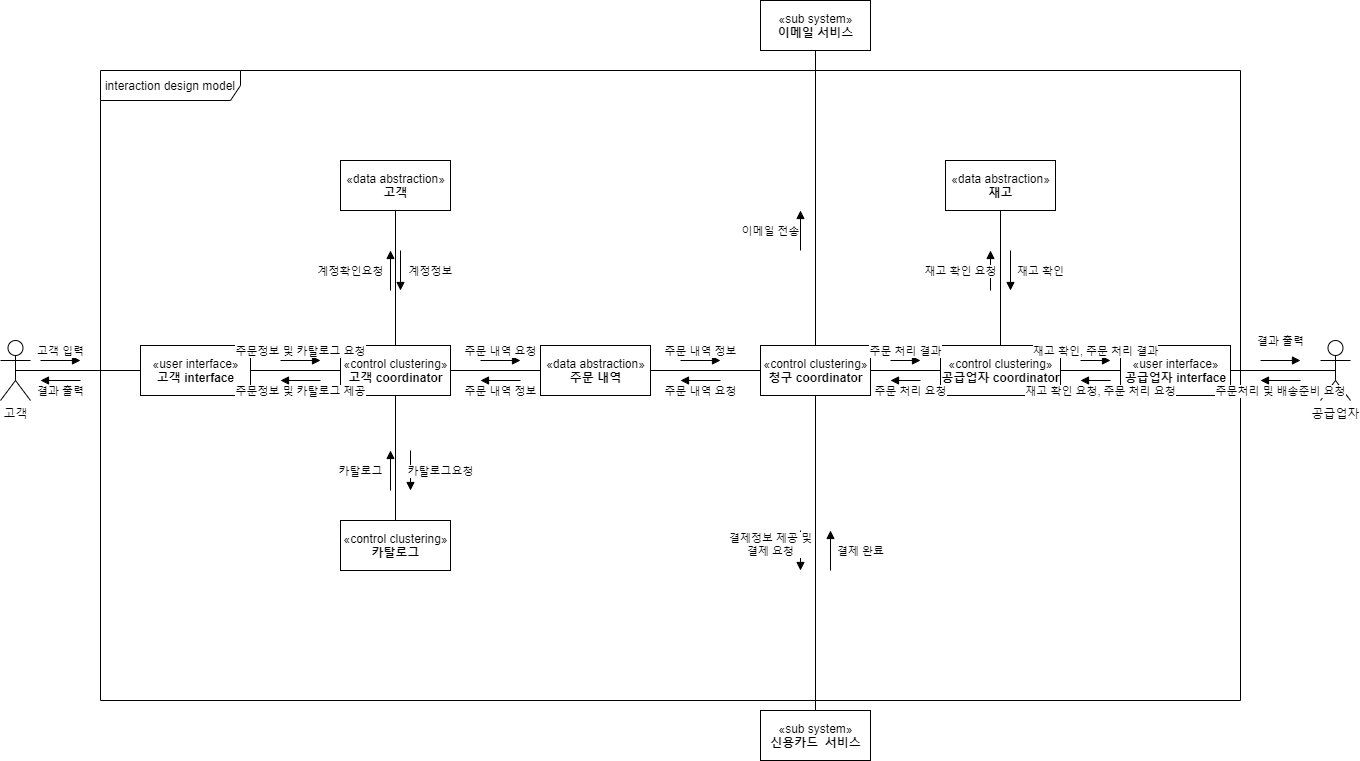

The diagram above was exported from draw.io. Its source (the exported page's mxGraphModel, read from the mxfile embedded in the PNG):
<mxGraphModel dx="1422" dy="713" grid="1" gridSize="10" guides="1" tooltips="1" connect="1" arrows="1" fold="1" page="1" pageScale="1" pageWidth="827" pageHeight="1169" math="0" shadow="0">
  <root>
    <mxCell id="0" />
    <mxCell id="1" parent="0" />
    <mxCell id="qV_Ri5hjfV7sd0okPH5y-41" value="interaction design model" style="shape=umlFrame;whiteSpace=wrap;html=1;width=140;height=30;" vertex="1" parent="1">
      <mxGeometry x="140" y="180" width="1140" height="630" as="geometry" />
    </mxCell>
    <mxCell id="qV_Ri5hjfV7sd0okPH5y-42" value="고객" style="shape=umlActor;verticalLabelPosition=bottom;labelBackgroundColor=#ffffff;verticalAlign=top;html=1;" vertex="1" parent="1">
      <mxGeometry x="40" y="450" width="30" height="60" as="geometry" />
    </mxCell>
    <mxCell id="qV_Ri5hjfV7sd0okPH5y-43" value="공급업자" style="shape=umlActor;verticalLabelPosition=bottom;labelBackgroundColor=#ffffff;verticalAlign=top;html=1;" vertex="1" parent="1">
      <mxGeometry x="1360" y="450" width="30" height="60" as="geometry" />
    </mxCell>
    <mxCell id="qV_Ri5hjfV7sd0okPH5y-44" value="«user interface»&lt;br&gt;&lt;b&gt;고객 interface&lt;/b&gt;" style="html=1;" vertex="1" parent="1">
      <mxGeometry x="180" y="455" width="110" height="50" as="geometry" />
    </mxCell>
    <mxCell id="qV_Ri5hjfV7sd0okPH5y-46" value="" style="endArrow=none;html=1;exitX=0.5;exitY=0.5;exitDx=0;exitDy=0;exitPerimeter=0;" edge="1" parent="1" source="qV_Ri5hjfV7sd0okPH5y-42" target="qV_Ri5hjfV7sd0okPH5y-44">
      <mxGeometry width="50" height="50" relative="1" as="geometry">
        <mxPoint x="660" y="480" as="sourcePoint" />
        <mxPoint x="710" y="430" as="targetPoint" />
      </mxGeometry>
    </mxCell>
    <mxCell id="qV_Ri5hjfV7sd0okPH5y-51" value="고객 입력" style="html=1;verticalAlign=bottom;endArrow=block;" edge="1" parent="1">
      <mxGeometry width="80" relative="1" as="geometry">
        <mxPoint x="80" y="470" as="sourcePoint" />
        <mxPoint x="120" y="470" as="targetPoint" />
      </mxGeometry>
    </mxCell>
    <mxCell id="qV_Ri5hjfV7sd0okPH5y-53" value="결과 출력" style="html=1;verticalAlign=bottom;endArrow=block;" edge="1" parent="1">
      <mxGeometry y="20" width="80" relative="1" as="geometry">
        <mxPoint x="120" y="490" as="sourcePoint" />
        <mxPoint x="80" y="490" as="targetPoint" />
        <mxPoint as="offset" />
      </mxGeometry>
    </mxCell>
    <mxCell id="qV_Ri5hjfV7sd0okPH5y-54" value="«data abstraction»&lt;br&gt;&lt;b&gt;고객&lt;/b&gt;" style="html=1;" vertex="1" parent="1">
      <mxGeometry x="380" y="270" width="110" height="50" as="geometry" />
    </mxCell>
    <mxCell id="qV_Ri5hjfV7sd0okPH5y-55" value="«data abstraction»&lt;br&gt;&lt;b&gt;주문 내역&lt;/b&gt;" style="html=1;" vertex="1" parent="1">
      <mxGeometry x="580" y="455" width="110" height="50" as="geometry" />
    </mxCell>
    <mxCell id="qV_Ri5hjfV7sd0okPH5y-58" value="" style="endArrow=none;html=1;" edge="1" parent="1" source="qV_Ri5hjfV7sd0okPH5y-61" target="qV_Ri5hjfV7sd0okPH5y-54">
      <mxGeometry width="50" height="50" relative="1" as="geometry">
        <mxPoint x="660" y="580" as="sourcePoint" />
        <mxPoint x="710" y="530" as="targetPoint" />
      </mxGeometry>
    </mxCell>
    <mxCell id="qV_Ri5hjfV7sd0okPH5y-61" value="«control clustering»&lt;br&gt;&lt;b&gt;고객 coordinator&lt;/b&gt;" style="html=1;" vertex="1" parent="1">
      <mxGeometry x="380" y="455" width="110" height="50" as="geometry" />
    </mxCell>
    <mxCell id="qV_Ri5hjfV7sd0okPH5y-62" value="" style="endArrow=none;html=1;" edge="1" parent="1" source="qV_Ri5hjfV7sd0okPH5y-44" target="qV_Ri5hjfV7sd0okPH5y-61">
      <mxGeometry width="50" height="50" relative="1" as="geometry">
        <mxPoint x="660" y="580" as="sourcePoint" />
        <mxPoint x="710" y="530" as="targetPoint" />
      </mxGeometry>
    </mxCell>
    <mxCell id="qV_Ri5hjfV7sd0okPH5y-63" value="" style="endArrow=none;html=1;" edge="1" parent="1" source="qV_Ri5hjfV7sd0okPH5y-61" target="qV_Ri5hjfV7sd0okPH5y-55">
      <mxGeometry width="50" height="50" relative="1" as="geometry">
        <mxPoint x="660" y="580" as="sourcePoint" />
        <mxPoint x="710" y="530" as="targetPoint" />
      </mxGeometry>
    </mxCell>
    <mxCell id="qV_Ri5hjfV7sd0okPH5y-64" value="주문정보 및 카탈로그 요청" style="html=1;verticalAlign=bottom;endArrow=block;" edge="1" parent="1">
      <mxGeometry width="80" relative="1" as="geometry">
        <mxPoint x="320" y="470" as="sourcePoint" />
        <mxPoint x="360" y="470" as="targetPoint" />
      </mxGeometry>
    </mxCell>
    <mxCell id="qV_Ri5hjfV7sd0okPH5y-65" value="주문정보 및 카탈로그 제공" style="html=1;verticalAlign=bottom;endArrow=block;" edge="1" parent="1">
      <mxGeometry y="20" width="80" relative="1" as="geometry">
        <mxPoint x="360" y="490" as="sourcePoint" />
        <mxPoint x="320" y="490" as="targetPoint" />
        <mxPoint as="offset" />
      </mxGeometry>
    </mxCell>
    <mxCell id="qV_Ri5hjfV7sd0okPH5y-66" value="계정확인요청" style="html=1;verticalAlign=bottom;endArrow=block;" edge="1" parent="1">
      <mxGeometry x="-0.5" y="40" width="80" relative="1" as="geometry">
        <mxPoint x="430" y="400" as="sourcePoint" />
        <mxPoint x="430" y="360" as="targetPoint" />
        <mxPoint as="offset" />
      </mxGeometry>
    </mxCell>
    <mxCell id="qV_Ri5hjfV7sd0okPH5y-67" value="계정정보" style="html=1;verticalAlign=bottom;endArrow=block;" edge="1" parent="1">
      <mxGeometry x="0.5" y="30" width="80" relative="1" as="geometry">
        <mxPoint x="440" y="360" as="sourcePoint" />
        <mxPoint x="440" y="400" as="targetPoint" />
        <mxPoint as="offset" />
      </mxGeometry>
    </mxCell>
    <mxCell id="qV_Ri5hjfV7sd0okPH5y-71" value="주문 내역 정보" style="html=1;verticalAlign=bottom;endArrow=block;" edge="1" parent="1">
      <mxGeometry x="0.0114" y="20" width="80" relative="1" as="geometry">
        <mxPoint x="560" y="490" as="sourcePoint" />
        <mxPoint x="520" y="490" as="targetPoint" />
        <mxPoint as="offset" />
      </mxGeometry>
    </mxCell>
    <mxCell id="qV_Ri5hjfV7sd0okPH5y-72" value="주문 내역 요청" style="html=1;verticalAlign=bottom;endArrow=block;" edge="1" parent="1">
      <mxGeometry width="80" relative="1" as="geometry">
        <mxPoint x="520" y="470" as="sourcePoint" />
        <mxPoint x="560" y="470" as="targetPoint" />
      </mxGeometry>
    </mxCell>
    <mxCell id="qV_Ri5hjfV7sd0okPH5y-73" value="«control clustering»&lt;br&gt;&lt;b&gt;카탈로그&lt;/b&gt;" style="html=1;" vertex="1" parent="1">
      <mxGeometry x="380" y="630" width="110" height="50" as="geometry" />
    </mxCell>
    <mxCell id="qV_Ri5hjfV7sd0okPH5y-74" value="" style="endArrow=none;html=1;" edge="1" parent="1" source="qV_Ri5hjfV7sd0okPH5y-73" target="qV_Ri5hjfV7sd0okPH5y-61">
      <mxGeometry width="50" height="50" relative="1" as="geometry">
        <mxPoint x="660" y="580" as="sourcePoint" />
        <mxPoint x="710" y="530" as="targetPoint" />
      </mxGeometry>
    </mxCell>
    <mxCell id="qV_Ri5hjfV7sd0okPH5y-75" value="카탈로그요청" style="html=1;verticalAlign=bottom;endArrow=block;" edge="1" parent="1">
      <mxGeometry x="0.4896" y="30" width="80" relative="1" as="geometry">
        <mxPoint x="450" y="560" as="sourcePoint" />
        <mxPoint x="450" y="600" as="targetPoint" />
        <mxPoint as="offset" />
      </mxGeometry>
    </mxCell>
    <mxCell id="qV_Ri5hjfV7sd0okPH5y-76" value="카탈로그" style="html=1;verticalAlign=bottom;endArrow=block;" edge="1" parent="1">
      <mxGeometry x="-0.4914" y="30" width="80" relative="1" as="geometry">
        <mxPoint x="430" y="600" as="sourcePoint" />
        <mxPoint x="430" y="560" as="targetPoint" />
        <mxPoint as="offset" />
      </mxGeometry>
    </mxCell>
    <mxCell id="qV_Ri5hjfV7sd0okPH5y-79" value="«control clustering»&lt;br&gt;&lt;b&gt;청구 coordinator&lt;/b&gt;" style="html=1;" vertex="1" parent="1">
      <mxGeometry x="800" y="455" width="110" height="50" as="geometry" />
    </mxCell>
    <mxCell id="qV_Ri5hjfV7sd0okPH5y-80" value="" style="endArrow=none;html=1;" edge="1" parent="1" source="qV_Ri5hjfV7sd0okPH5y-55" target="qV_Ri5hjfV7sd0okPH5y-79">
      <mxGeometry width="50" height="50" relative="1" as="geometry">
        <mxPoint x="660" y="650" as="sourcePoint" />
        <mxPoint x="710" y="600" as="targetPoint" />
      </mxGeometry>
    </mxCell>
    <mxCell id="qV_Ri5hjfV7sd0okPH5y-81" value="«sub system»&lt;br&gt;&lt;b&gt;이메일 서비스&lt;/b&gt;" style="html=1;" vertex="1" parent="1">
      <mxGeometry x="800" y="110" width="110" height="50" as="geometry" />
    </mxCell>
    <mxCell id="qV_Ri5hjfV7sd0okPH5y-82" value="«sub system»&lt;br&gt;&lt;b&gt;신용카드&amp;nbsp; 서비스&lt;/b&gt;" style="html=1;" vertex="1" parent="1">
      <mxGeometry x="800" y="820" width="110" height="50" as="geometry" />
    </mxCell>
    <mxCell id="qV_Ri5hjfV7sd0okPH5y-84" value="주문 내역 요청" style="html=1;verticalAlign=bottom;endArrow=block;" edge="1" parent="1">
      <mxGeometry y="20" width="80" relative="1" as="geometry">
        <mxPoint x="760" y="490" as="sourcePoint" />
        <mxPoint x="720" y="490" as="targetPoint" />
        <mxPoint as="offset" />
      </mxGeometry>
    </mxCell>
    <mxCell id="qV_Ri5hjfV7sd0okPH5y-85" value="주문 내역 정보" style="html=1;verticalAlign=bottom;endArrow=block;" edge="1" parent="1">
      <mxGeometry width="80" relative="1" as="geometry">
        <mxPoint x="720" y="470" as="sourcePoint" />
        <mxPoint x="760" y="470" as="targetPoint" />
      </mxGeometry>
    </mxCell>
    <mxCell id="qV_Ri5hjfV7sd0okPH5y-86" value="" style="endArrow=none;html=1;" edge="1" parent="1" source="qV_Ri5hjfV7sd0okPH5y-82" target="qV_Ri5hjfV7sd0okPH5y-79">
      <mxGeometry width="50" height="50" relative="1" as="geometry">
        <mxPoint x="660" y="570" as="sourcePoint" />
        <mxPoint x="710" y="520" as="targetPoint" />
      </mxGeometry>
    </mxCell>
    <mxCell id="qV_Ri5hjfV7sd0okPH5y-87" value="" style="endArrow=none;html=1;" edge="1" parent="1" source="qV_Ri5hjfV7sd0okPH5y-81" target="qV_Ri5hjfV7sd0okPH5y-79">
      <mxGeometry width="50" height="50" relative="1" as="geometry">
        <mxPoint x="660" y="570" as="sourcePoint" />
        <mxPoint x="710" y="520" as="targetPoint" />
      </mxGeometry>
    </mxCell>
    <mxCell id="qV_Ri5hjfV7sd0okPH5y-88" value="«control clustering»&lt;br&gt;&lt;b&gt;공급업자 coordinator&lt;/b&gt;" style="html=1;" vertex="1" parent="1">
      <mxGeometry x="980" y="455" width="120" height="50" as="geometry" />
    </mxCell>
    <mxCell id="qV_Ri5hjfV7sd0okPH5y-89" value="" style="endArrow=none;html=1;" edge="1" parent="1" source="qV_Ri5hjfV7sd0okPH5y-88" target="qV_Ri5hjfV7sd0okPH5y-79">
      <mxGeometry width="50" height="50" relative="1" as="geometry">
        <mxPoint x="660" y="570" as="sourcePoint" />
        <mxPoint x="710" y="520" as="targetPoint" />
      </mxGeometry>
    </mxCell>
    <mxCell id="qV_Ri5hjfV7sd0okPH5y-90" value="«user interface»&lt;br&gt;&lt;b&gt;공급업자 interface&lt;/b&gt;" style="html=1;" vertex="1" parent="1">
      <mxGeometry x="1160" y="455" width="110" height="50" as="geometry" />
    </mxCell>
    <mxCell id="qV_Ri5hjfV7sd0okPH5y-91" value="" style="endArrow=none;html=1;" edge="1" parent="1" source="qV_Ri5hjfV7sd0okPH5y-90" target="qV_Ri5hjfV7sd0okPH5y-88">
      <mxGeometry width="50" height="50" relative="1" as="geometry">
        <mxPoint x="1030" y="570" as="sourcePoint" />
        <mxPoint x="1080" y="520" as="targetPoint" />
      </mxGeometry>
    </mxCell>
    <mxCell id="qV_Ri5hjfV7sd0okPH5y-92" value="" style="endArrow=none;html=1;entryX=0.5;entryY=0.5;entryDx=0;entryDy=0;entryPerimeter=0;" edge="1" parent="1" source="qV_Ri5hjfV7sd0okPH5y-90" target="qV_Ri5hjfV7sd0okPH5y-43">
      <mxGeometry width="50" height="50" relative="1" as="geometry">
        <mxPoint x="1030" y="570" as="sourcePoint" />
        <mxPoint x="1080" y="520" as="targetPoint" />
      </mxGeometry>
    </mxCell>
    <mxCell id="qV_Ri5hjfV7sd0okPH5y-94" value="주문처리 및 배송준비 요청" style="html=1;verticalAlign=bottom;endArrow=block;" edge="1" parent="1">
      <mxGeometry y="20" width="80" relative="1" as="geometry">
        <mxPoint x="1340" y="490" as="sourcePoint" />
        <mxPoint x="1300" y="490" as="targetPoint" />
        <mxPoint as="offset" />
      </mxGeometry>
    </mxCell>
    <mxCell id="qV_Ri5hjfV7sd0okPH5y-95" value="결과 출력" style="html=1;verticalAlign=bottom;endArrow=block;" edge="1" parent="1">
      <mxGeometry y="10" width="80" relative="1" as="geometry">
        <mxPoint x="1300" y="470" as="sourcePoint" />
        <mxPoint x="1340" y="470" as="targetPoint" />
        <mxPoint as="offset" />
      </mxGeometry>
    </mxCell>
    <mxCell id="qV_Ri5hjfV7sd0okPH5y-96" value="이메일 전송" style="html=1;verticalAlign=bottom;endArrow=block;" edge="1" parent="1">
      <mxGeometry x="-0.5" y="30" width="80" relative="1" as="geometry">
        <mxPoint x="840" y="360" as="sourcePoint" />
        <mxPoint x="840" y="320" as="targetPoint" />
        <mxPoint as="offset" />
      </mxGeometry>
    </mxCell>
    <mxCell id="qV_Ri5hjfV7sd0okPH5y-98" value="결제정보 제공 및&lt;br&gt;결제 요청" style="html=1;verticalAlign=bottom;endArrow=block;" edge="1" parent="1">
      <mxGeometry x="0.5" y="-30" width="80" relative="1" as="geometry">
        <mxPoint x="840" y="640" as="sourcePoint" />
        <mxPoint x="840" y="680" as="targetPoint" />
        <mxPoint as="offset" />
      </mxGeometry>
    </mxCell>
    <mxCell id="qV_Ri5hjfV7sd0okPH5y-99" value="결제 완료" style="html=1;verticalAlign=bottom;endArrow=block;" edge="1" parent="1">
      <mxGeometry x="-0.5" y="-30" width="80" relative="1" as="geometry">
        <mxPoint x="870" y="680" as="sourcePoint" />
        <mxPoint x="870" y="640" as="targetPoint" />
        <mxPoint as="offset" />
      </mxGeometry>
    </mxCell>
    <mxCell id="qV_Ri5hjfV7sd0okPH5y-100" value="«data abstraction»&lt;br&gt;&lt;b&gt;재고&lt;/b&gt;" style="html=1;" vertex="1" parent="1">
      <mxGeometry x="985" y="270" width="110" height="50" as="geometry" />
    </mxCell>
    <mxCell id="qV_Ri5hjfV7sd0okPH5y-102" value="" style="endArrow=none;html=1;" edge="1" parent="1" source="qV_Ri5hjfV7sd0okPH5y-88" target="qV_Ri5hjfV7sd0okPH5y-100">
      <mxGeometry width="50" height="50" relative="1" as="geometry">
        <mxPoint x="1050" y="370" as="sourcePoint" />
        <mxPoint x="1100" y="320" as="targetPoint" />
      </mxGeometry>
    </mxCell>
    <mxCell id="qV_Ri5hjfV7sd0okPH5y-103" value="재고 확인 요청" style="html=1;verticalAlign=bottom;endArrow=block;" edge="1" parent="1">
      <mxGeometry x="-0.5" y="30" width="80" relative="1" as="geometry">
        <mxPoint x="1030" y="400" as="sourcePoint" />
        <mxPoint x="1030" y="360" as="targetPoint" />
        <mxPoint as="offset" />
      </mxGeometry>
    </mxCell>
    <mxCell id="qV_Ri5hjfV7sd0okPH5y-104" value="재고 확인" style="html=1;verticalAlign=bottom;endArrow=block;" edge="1" parent="1">
      <mxGeometry x="0.5" y="30" width="80" relative="1" as="geometry">
        <mxPoint x="1050" y="360" as="sourcePoint" />
        <mxPoint x="1050" y="400" as="targetPoint" />
        <mxPoint as="offset" />
      </mxGeometry>
    </mxCell>
    <mxCell id="qV_Ri5hjfV7sd0okPH5y-105" value="주문 처리 결과" style="html=1;verticalAlign=bottom;endArrow=block;" edge="1" parent="1">
      <mxGeometry width="80" relative="1" as="geometry">
        <mxPoint x="930" y="470" as="sourcePoint" />
        <mxPoint x="960" y="470" as="targetPoint" />
      </mxGeometry>
    </mxCell>
    <mxCell id="qV_Ri5hjfV7sd0okPH5y-106" value="주문 처리 요청" style="html=1;verticalAlign=bottom;endArrow=block;" edge="1" parent="1">
      <mxGeometry x="-0.3333" y="20" width="80" relative="1" as="geometry">
        <mxPoint x="960" y="490" as="sourcePoint" />
        <mxPoint x="930" y="490" as="targetPoint" />
        <mxPoint as="offset" />
      </mxGeometry>
    </mxCell>
    <mxCell id="qV_Ri5hjfV7sd0okPH5y-107" value="재고 확인, 주문 처리 결과" style="html=1;verticalAlign=bottom;endArrow=block;" edge="1" parent="1">
      <mxGeometry width="80" relative="1" as="geometry">
        <mxPoint x="1120" y="470" as="sourcePoint" />
        <mxPoint x="1150" y="470" as="targetPoint" />
      </mxGeometry>
    </mxCell>
    <mxCell id="qV_Ri5hjfV7sd0okPH5y-108" value="재고 확인 요청, 주문 처리 요청" style="html=1;verticalAlign=bottom;endArrow=block;" edge="1" parent="1">
      <mxGeometry x="-0.3333" y="20" width="80" relative="1" as="geometry">
        <mxPoint x="1150" y="490" as="sourcePoint" />
        <mxPoint x="1120" y="490" as="targetPoint" />
        <mxPoint as="offset" />
      </mxGeometry>
    </mxCell>
  </root>
</mxGraphModel>